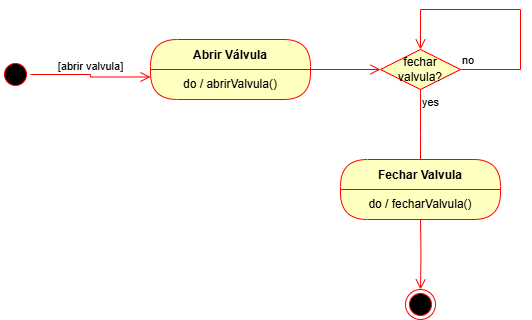

The diagram above was exported from draw.io. Its source (the exported page's mxGraphModel, read from the mxfile embedded in the PNG):
<mxGraphModel dx="727" dy="394" grid="1" gridSize="10" guides="1" tooltips="1" connect="1" arrows="1" fold="1" page="1" pageScale="1" pageWidth="827" pageHeight="1169" math="0" shadow="0">
  <root>
    <mxCell id="0" />
    <mxCell id="1" parent="0" />
    <mxCell id="fGrgYBcDUTNTyKQbxWfC-2" value="" style="ellipse;html=1;shape=startState;fillColor=#000000;strokeColor=#ff0000;" vertex="1" parent="1">
      <mxGeometry x="40" y="160" width="30" height="30" as="geometry" />
    </mxCell>
    <mxCell id="fGrgYBcDUTNTyKQbxWfC-3" value="[abrir valvula]" style="edgeStyle=orthogonalEdgeStyle;html=1;verticalAlign=bottom;endArrow=open;endSize=8;strokeColor=#ff0000;rounded=0;entryX=0;entryY=0.25;entryDx=0;entryDy=0;" edge="1" source="fGrgYBcDUTNTyKQbxWfC-2" parent="1" target="fGrgYBcDUTNTyKQbxWfC-5">
      <mxGeometry relative="1" as="geometry">
        <mxPoint x="160" y="175" as="targetPoint" />
      </mxGeometry>
    </mxCell>
    <mxCell id="fGrgYBcDUTNTyKQbxWfC-4" value="Abrir Válvula" style="swimlane;fontStyle=1;align=center;verticalAlign=middle;childLayout=stackLayout;horizontal=1;startSize=30;horizontalStack=0;resizeParent=0;resizeLast=1;container=0;fontColor=#000000;collapsible=0;rounded=1;arcSize=30;strokeColor=#ff0000;fillColor=#ffffc0;swimlaneFillColor=#ffffc0;dropTarget=0;" vertex="1" parent="1">
      <mxGeometry x="190" y="140" width="160" height="60" as="geometry" />
    </mxCell>
    <mxCell id="fGrgYBcDUTNTyKQbxWfC-5" value="do / abrirValvula(&lt;span style=&quot;background-color: transparent; color: light-dark(rgb(0, 0, 0), rgb(237, 237, 237));&quot;&gt;)&lt;/span&gt;" style="text;html=1;strokeColor=none;fillColor=none;align=center;verticalAlign=middle;spacingLeft=4;spacingRight=4;whiteSpace=wrap;overflow=hidden;rotatable=0;fontColor=#000000;" vertex="1" parent="fGrgYBcDUTNTyKQbxWfC-4">
      <mxGeometry y="30" width="160" height="30" as="geometry" />
    </mxCell>
    <mxCell id="fGrgYBcDUTNTyKQbxWfC-6" value="" style="edgeStyle=orthogonalEdgeStyle;html=1;verticalAlign=bottom;endArrow=open;endSize=8;strokeColor=#ff0000;rounded=0;entryX=0;entryY=0.5;entryDx=0;entryDy=0;" edge="1" source="fGrgYBcDUTNTyKQbxWfC-4" parent="1" target="fGrgYBcDUTNTyKQbxWfC-7">
      <mxGeometry relative="1" as="geometry">
        <mxPoint x="400" y="170" as="targetPoint" />
      </mxGeometry>
    </mxCell>
    <mxCell id="fGrgYBcDUTNTyKQbxWfC-7" value="fechar valvula?" style="rhombus;whiteSpace=wrap;html=1;fontColor=#000000;fillColor=#ffffc0;strokeColor=#ff0000;" vertex="1" parent="1">
      <mxGeometry x="420" y="150" width="80" height="40" as="geometry" />
    </mxCell>
    <mxCell id="fGrgYBcDUTNTyKQbxWfC-8" value="no" style="edgeStyle=orthogonalEdgeStyle;html=1;align=left;verticalAlign=bottom;endArrow=open;endSize=8;strokeColor=#ff0000;rounded=0;entryX=0.5;entryY=0;entryDx=0;entryDy=0;" edge="1" source="fGrgYBcDUTNTyKQbxWfC-7" parent="1" target="fGrgYBcDUTNTyKQbxWfC-7">
      <mxGeometry x="-1" relative="1" as="geometry">
        <mxPoint x="460" y="40" as="targetPoint" />
        <Array as="points">
          <mxPoint x="560" y="170" />
          <mxPoint x="560" y="110" />
          <mxPoint x="460" y="110" />
        </Array>
      </mxGeometry>
    </mxCell>
    <mxCell id="fGrgYBcDUTNTyKQbxWfC-9" value="yes" style="edgeStyle=orthogonalEdgeStyle;html=1;align=left;verticalAlign=top;endArrow=open;endSize=8;strokeColor=#ff0000;rounded=0;entryX=0.5;entryY=0;entryDx=0;entryDy=0;" edge="1" source="fGrgYBcDUTNTyKQbxWfC-7" parent="1">
      <mxGeometry x="-1" relative="1" as="geometry">
        <mxPoint x="460" y="280" as="targetPoint" />
      </mxGeometry>
    </mxCell>
    <mxCell id="fGrgYBcDUTNTyKQbxWfC-11" value="" style="edgeStyle=orthogonalEdgeStyle;html=1;verticalAlign=bottom;endArrow=open;endSize=8;strokeColor=#ff0000;rounded=0;entryX=0.5;entryY=0;entryDx=0;entryDy=0;" edge="1" parent="1" target="fGrgYBcDUTNTyKQbxWfC-12">
      <mxGeometry relative="1" as="geometry">
        <mxPoint x="460" y="380" as="targetPoint" />
        <mxPoint x="460" y="320" as="sourcePoint" />
      </mxGeometry>
    </mxCell>
    <mxCell id="fGrgYBcDUTNTyKQbxWfC-12" value="" style="ellipse;html=1;shape=endState;fillColor=#000000;strokeColor=#ff0000;" vertex="1" parent="1">
      <mxGeometry x="445" y="390" width="30" height="30" as="geometry" />
    </mxCell>
    <mxCell id="fGrgYBcDUTNTyKQbxWfC-14" value="Fechar Valvula" style="swimlane;fontStyle=1;align=center;verticalAlign=middle;childLayout=stackLayout;horizontal=1;startSize=30;horizontalStack=0;resizeParent=0;resizeLast=1;container=0;fontColor=#000000;collapsible=0;rounded=1;arcSize=30;strokeColor=#ff0000;fillColor=#ffffc0;swimlaneFillColor=#ffffc0;dropTarget=0;" vertex="1" parent="1">
      <mxGeometry x="380" y="260" width="160" height="60" as="geometry" />
    </mxCell>
    <mxCell id="fGrgYBcDUTNTyKQbxWfC-15" value="do / fecharValvula(&lt;span style=&quot;background-color: transparent; color: light-dark(rgb(0, 0, 0), rgb(237, 237, 237));&quot;&gt;)&lt;/span&gt;" style="text;html=1;strokeColor=none;fillColor=none;align=center;verticalAlign=middle;spacingLeft=4;spacingRight=4;whiteSpace=wrap;overflow=hidden;rotatable=0;fontColor=#000000;" vertex="1" parent="fGrgYBcDUTNTyKQbxWfC-14">
      <mxGeometry y="30" width="160" height="30" as="geometry" />
    </mxCell>
  </root>
</mxGraphModel>